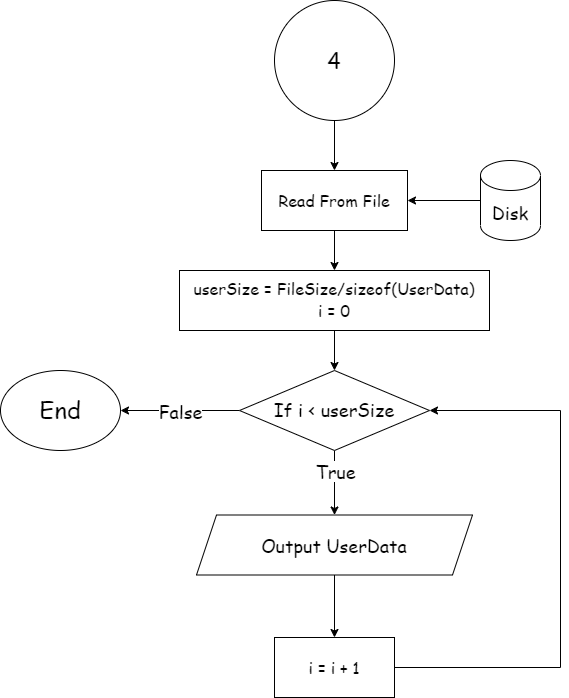

The diagram above was exported from draw.io. Its source (the exported page's mxGraphModel, read from the mxfile embedded in the PNG):
<mxGraphModel dx="1050" dy="669" grid="1" gridSize="10" guides="1" tooltips="1" connect="1" arrows="1" fold="1" page="1" pageScale="1" pageWidth="827" pageHeight="1169" math="0" shadow="0">
  <root>
    <mxCell id="0" />
    <mxCell id="1" parent="0" />
    <mxCell id="eu7jC9AJjQxukuStlw_P-3" value="" style="edgeStyle=orthogonalEdgeStyle;rounded=0;orthogonalLoop=1;jettySize=auto;html=1;fontSize=22;" parent="1" source="eu7jC9AJjQxukuStlw_P-1" target="eu7jC9AJjQxukuStlw_P-2" edge="1">
      <mxGeometry relative="1" as="geometry" />
    </mxCell>
    <mxCell id="eu7jC9AJjQxukuStlw_P-1" value="&lt;span style=&quot;font-family: &amp;quot;Comic Sans MS&amp;quot;;&quot;&gt;&lt;font style=&quot;font-size: 22px;&quot;&gt;4&lt;/font&gt;&lt;/span&gt;" style="ellipse;whiteSpace=wrap;html=1;aspect=fixed;" parent="1" vertex="1">
      <mxGeometry x="354" y="40" width="120" height="120" as="geometry" />
    </mxCell>
    <mxCell id="eu7jC9AJjQxukuStlw_P-7" value="" style="edgeStyle=orthogonalEdgeStyle;rounded=0;orthogonalLoop=1;jettySize=auto;html=1;fontSize=18;entryX=0.5;entryY=0;entryDx=0;entryDy=0;" parent="1" source="eu7jC9AJjQxukuStlw_P-2" target="eu7jC9AJjQxukuStlw_P-8" edge="1">
      <mxGeometry relative="1" as="geometry">
        <mxPoint x="413.5" y="330" as="targetPoint" />
      </mxGeometry>
    </mxCell>
    <mxCell id="eu7jC9AJjQxukuStlw_P-2" value="&lt;font style=&quot;font-size: 16px;&quot; face=&quot;Comic Sans MS&quot;&gt;Read From File&lt;/font&gt;" style="whiteSpace=wrap;html=1;" parent="1" vertex="1">
      <mxGeometry x="341" y="210" width="146" height="60" as="geometry" />
    </mxCell>
    <mxCell id="cQOibey-GRK2HT-xEIoG-1" value="" style="edgeStyle=orthogonalEdgeStyle;rounded=0;orthogonalLoop=1;jettySize=auto;html=1;" parent="1" source="eu7jC9AJjQxukuStlw_P-4" target="eu7jC9AJjQxukuStlw_P-2" edge="1">
      <mxGeometry relative="1" as="geometry" />
    </mxCell>
    <mxCell id="eu7jC9AJjQxukuStlw_P-4" value="&lt;span style=&quot;font-family: &amp;quot;Comic Sans MS&amp;quot;;&quot;&gt;&lt;font style=&quot;font-size: 18px;&quot;&gt;Disk&lt;/font&gt;&lt;/span&gt;" style="shape=cylinder3;whiteSpace=wrap;html=1;boundedLbl=1;backgroundOutline=1;size=15;fontSize=16;" parent="1" vertex="1">
      <mxGeometry x="560" y="200" width="60" height="80" as="geometry" />
    </mxCell>
    <mxCell id="eu7jC9AJjQxukuStlw_P-10" value="" style="edgeStyle=orthogonalEdgeStyle;rounded=0;orthogonalLoop=1;jettySize=auto;html=1;fontSize=16;" parent="1" source="eu7jC9AJjQxukuStlw_P-8" target="eu7jC9AJjQxukuStlw_P-9" edge="1">
      <mxGeometry relative="1" as="geometry" />
    </mxCell>
    <mxCell id="eu7jC9AJjQxukuStlw_P-8" value="&lt;font style=&quot;font-size: 16px;&quot; face=&quot;Comic Sans MS&quot;&gt;userSize = FileSize/sizeof(UserData)&lt;br&gt;i = 0&lt;br&gt;&lt;/font&gt;" style="rounded=0;whiteSpace=wrap;html=1;fontSize=18;" parent="1" vertex="1">
      <mxGeometry x="259" y="310" width="310" height="60" as="geometry" />
    </mxCell>
    <mxCell id="eu7jC9AJjQxukuStlw_P-14" style="edgeStyle=orthogonalEdgeStyle;rounded=0;orthogonalLoop=1;jettySize=auto;html=1;entryX=0.5;entryY=0;entryDx=0;entryDy=0;fontFamily=Comic Sans MS;fontSize=16;" parent="1" source="eu7jC9AJjQxukuStlw_P-9" target="eu7jC9AJjQxukuStlw_P-13" edge="1">
      <mxGeometry relative="1" as="geometry" />
    </mxCell>
    <mxCell id="eu7jC9AJjQxukuStlw_P-18" value="True" style="edgeLabel;html=1;align=center;verticalAlign=middle;resizable=0;points=[];fontSize=18;fontFamily=Comic Sans MS;" parent="eu7jC9AJjQxukuStlw_P-14" vertex="1" connectable="0">
      <mxGeometry x="-0.4251" relative="1" as="geometry">
        <mxPoint y="1" as="offset" />
      </mxGeometry>
    </mxCell>
    <mxCell id="eu7jC9AJjQxukuStlw_P-20" value="" style="edgeStyle=orthogonalEdgeStyle;rounded=0;orthogonalLoop=1;jettySize=auto;html=1;fontFamily=Comic Sans MS;fontSize=18;" parent="1" source="eu7jC9AJjQxukuStlw_P-9" target="eu7jC9AJjQxukuStlw_P-19" edge="1">
      <mxGeometry relative="1" as="geometry" />
    </mxCell>
    <mxCell id="MZ7cxHZRtmRnaO6RlFsF-1" value="&lt;font face=&quot;Comic Sans MS&quot;&gt;&lt;span style=&quot;font-size: 18px;&quot;&gt;False&lt;/span&gt;&lt;/font&gt;" style="edgeLabel;html=1;align=center;verticalAlign=middle;resizable=0;points=[];" vertex="1" connectable="0" parent="eu7jC9AJjQxukuStlw_P-20">
      <mxGeometry x="-0.2067" relative="1" as="geometry">
        <mxPoint x="-13" as="offset" />
      </mxGeometry>
    </mxCell>
    <mxCell id="eu7jC9AJjQxukuStlw_P-9" value="&lt;font face=&quot;Comic Sans MS&quot;&gt;If i &amp;lt; userSize&lt;/font&gt;" style="rhombus;whiteSpace=wrap;html=1;fontSize=18;rounded=0;" parent="1" vertex="1">
      <mxGeometry x="319" y="410" width="190" height="80" as="geometry" />
    </mxCell>
    <mxCell id="eu7jC9AJjQxukuStlw_P-16" value="" style="edgeStyle=orthogonalEdgeStyle;rounded=0;orthogonalLoop=1;jettySize=auto;html=1;fontFamily=Comic Sans MS;fontSize=18;" parent="1" source="eu7jC9AJjQxukuStlw_P-13" target="eu7jC9AJjQxukuStlw_P-15" edge="1">
      <mxGeometry relative="1" as="geometry" />
    </mxCell>
    <mxCell id="eu7jC9AJjQxukuStlw_P-13" value="&lt;font style=&quot;font-size: 18px;&quot;&gt;Output UserData&lt;/font&gt;" style="shape=parallelogram;perimeter=parallelogramPerimeter;whiteSpace=wrap;html=1;fixedSize=1;fontFamily=Comic Sans MS;fontSize=16;" parent="1" vertex="1">
      <mxGeometry x="276" y="554.5" width="276" height="60" as="geometry" />
    </mxCell>
    <mxCell id="eu7jC9AJjQxukuStlw_P-17" style="edgeStyle=orthogonalEdgeStyle;rounded=0;orthogonalLoop=1;jettySize=auto;html=1;entryX=1;entryY=0.5;entryDx=0;entryDy=0;fontFamily=Comic Sans MS;fontSize=18;" parent="1" source="eu7jC9AJjQxukuStlw_P-15" target="eu7jC9AJjQxukuStlw_P-9" edge="1">
      <mxGeometry relative="1" as="geometry">
        <Array as="points">
          <mxPoint x="640" y="707" />
          <mxPoint x="640" y="450" />
        </Array>
      </mxGeometry>
    </mxCell>
    <mxCell id="eu7jC9AJjQxukuStlw_P-15" value="i = i + 1" style="whiteSpace=wrap;html=1;fontSize=16;fontFamily=Comic Sans MS;" parent="1" vertex="1">
      <mxGeometry x="354" y="677" width="120" height="60" as="geometry" />
    </mxCell>
    <mxCell id="eu7jC9AJjQxukuStlw_P-19" value="&lt;span style=&quot;font-size: 24px;&quot;&gt;End&lt;/span&gt;" style="ellipse;whiteSpace=wrap;html=1;fontFamily=Comic Sans MS;fontSize=18;" parent="1" vertex="1">
      <mxGeometry x="80" y="410" width="120" height="80" as="geometry" />
    </mxCell>
  </root>
</mxGraphModel>